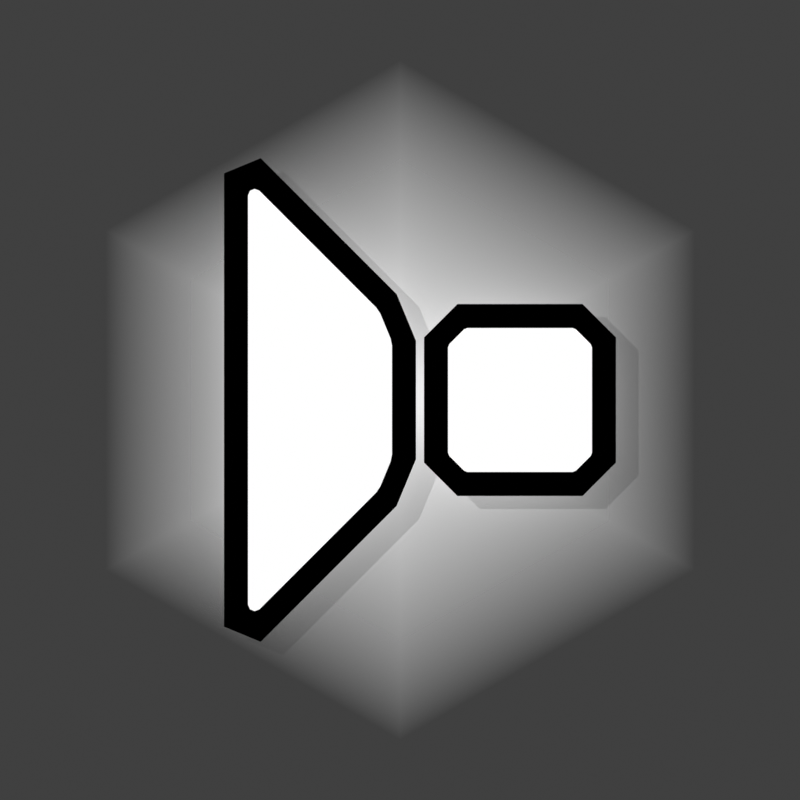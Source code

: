 # Source: soundcheck.blend  (saved by Blender 4.5.91; exported with 4.5.12 LTS)
import bpy
from mathutils import Matrix  # noqa: F401  (used for matrix-valued properties, if any)

bpy.ops.wm.read_factory_settings(use_empty=True)
scene = bpy.context.scene
scene.name = 'Scene'

# ---- collections
col_cam___light = bpy.data.collections.new('Cam & Light'); scene.collection.children.link(col_cam___light)
col_object = bpy.data.collections.new('Object'); scene.collection.children.link(col_object)

# ---- materials (node trees are filled in below, after node groups)
mat_star_bg = bpy.data.materials.new('Star.BG')
mat_star_simple = bpy.data.materials.new('Star.Simple')
mat_star_black = bpy.data.materials.new('Star.Black')

# ---- material node trees
mat_star_bg.use_nodes = True; mat_star_bg.node_tree.nodes.clear()
_N = mat_star_bg.node_tree.nodes; _L = mat_star_bg.node_tree.links
n0 = _N.new('ShaderNodeOutputMaterial'); n0.name = 'Material Output'; n0.location = (200, 100)
n1 = _N.new('ShaderNodeBsdfPrincipled'); n1.name = 'Principled BSDF'; n1.location = (-492, 131)
n1.inputs[28].default_value = 0.5
n2 = _N.new('ShaderNodeMixShader'); n2.name = 'Mix Shader'; n2.location = (-59, 105)
n3 = _N.new('ShaderNodeBsdfTransparent'); n3.name = 'Transparent BSDF'; n3.location = (-398, 233)
n4 = _N.new('ShaderNodeVertexColor'); n4.name = 'Color Attribute'; n4.location = (-402, 355)
n4.layer_name = 'Alpha'
_L.new(n2.outputs[0], n0.inputs[0])
_L.new(n4.outputs[0], n2.inputs[0])
_L.new(n3.outputs[0], n2.inputs[1])
_L.new(n1.outputs[0], n2.inputs[2])
n0.is_active_output = True
mat_star_simple.use_nodes = True; mat_star_simple.node_tree.nodes.clear()
_N = mat_star_simple.node_tree.nodes; _L = mat_star_simple.node_tree.links
n0 = _N.new('ShaderNodeOutputMaterial'); n0.name = 'Material Output'; n0.location = (200, 100)
n1 = _N.new('ShaderNodeEmission'); n1.name = 'Emission'; n1.location = (-67, -54)
_L.new(n1.outputs[0], n0.inputs[0])
n0.is_active_output = True
mat_star_black.use_nodes = True; mat_star_black.node_tree.nodes.clear()
_N = mat_star_black.node_tree.nodes; _L = mat_star_black.node_tree.links
n0 = _N.new('ShaderNodeOutputMaterial'); n0.name = 'Material Output'; n0.location = (200, 100)
n1 = _N.new('ShaderNodeEmission'); n1.name = 'Emission'; n1.location = (-67, -54)
n1.inputs[0].default_value = (0.0, 0.0, 0.0, 1.0)
_L.new(n1.outputs[0], n0.inputs[0])
n0.is_active_output = True

# ---- world
world_world = bpy.data.worlds.new('World'); scene.world = world_world
world_world.use_nodes = True; world_world.node_tree.nodes.clear()
_N = world_world.node_tree.nodes; _L = world_world.node_tree.links
n0 = _N.new('ShaderNodeOutputWorld'); n0.name = 'World Output'; n0.location = (200, 100)
n1 = _N.new('ShaderNodeBackground'); n1.name = 'Background'; n1.location = (-200, 100)
n1.inputs[0].default_value = (0.05088, 0.05088, 0.05088, 1.0)
_L.new(n1.outputs[0], n0.inputs[0])
n0.is_active_output = True
world_world.color = (0.05088, 0.05088, 0.05088)
world_world.sun_shadow_jitter_overblur = 0.0

# ---- cameras
cam_camera = bpy.data.cameras.new('Camera')
cam_camera.type = 'ORTHO'
cam_camera.clip_end = 100.0
cam_camera.ortho_scale = 1.0

# ---- lights
light_sun = bpy.data.lights.new('Sun', 'SUN')
light_sun.energy = 1.0

# ---- meshes
me_circle_001 = bpy.data.meshes.new('Circle.001')
me_circle_001.from_pydata([(0.0, 0.425, 0.0), (-0.3681, 0.2125, 0.0), (-0.3681, -0.2125, 0.0), (0.0, -0.425, 0.0), (0.3681, -0.2125, 0.0), (0.3681, 0.2125, 0.0), (4.967e-09, -7.451e-09, 0.0)], [], [(4, 3, 6), (2, 1, 6), (5, 4, 6), (3, 2, 6), (1, 0, 6), (0, 5, 6)])
me_circle_001.polygons.foreach_set('use_smooth', [True] * 6)
_uv = me_circle_001.uv_layers.new(name='UVMap')
_uv.uv.foreach_set('vector', [0.0, 0.0, 0.0, 0.0, 0.0, 0.0, 0.0, 0.0, 0.0, 0.0, 0.0, 0.0, 0.0, 0.0, 0.0, 0.0, 0.0, 0.0, 0.0, 0.0, 0.0, 0.0, 0.0, 0.0, 0.0, 0.0, 0.0, 0.0, 0.0, 0.0, 0.0, 0.0, 0.0, 0.0, 0.0, 0.0])
_ca = me_circle_001.color_attributes.new('Alpha', 'FLOAT_COLOR', 'POINT')
_ca.data.foreach_set('color', [0.0, 0.0, 0.0, 1.0, 0.0, 0.0, 0.0, 1.0, 0.0, 0.0, 0.0, 1.0, 0.0, 0.0, 0.0, 1.0, 0.0, 0.0, 0.0, 1.0, 0.0, 0.0, 0.0, 1.0, 1.0, 1.0, 1.0, 1.0])
me_circle_001.materials.append(mat_star_bg)
me_circle_001.use_paint_bone_selection = False
me_circle_001.use_paint_mask_vertex = True
me_circle_001.update()
me_cube = bpy.data.meshes.new('Cube')
me_cube.from_pydata([(-7.451e-09, -0.1, -7.451e-09), (-7.451e-09, -0.1, 0.1), (-7.451e-09, 0.1, -7.451e-09), (-7.451e-09, 0.1, 0.1), (-0.2, 0.3, -7.451e-09), (-0.2, -0.3, -7.451e-09), (-0.2, -0.3, 0.1), (-0.2, 0.3, 0.1), (0.05, -0.1, -7.451e-09), (0.05, -0.1, 0.1), (0.05, 0.1, -7.451e-09), (0.05, 0.1, 0.1), (0.25, -0.1, -7.451e-09), (0.25, -0.1, 0.1), (0.25, 0.1, -7.451e-09), (0.25, 0.1, 0.1)], [], [(2, 0, 5, 4), (2, 3, 1, 0), (10, 8, 9, 11), (5, 6, 7, 4), (3, 2, 4, 7), (0, 1, 6, 5), (1, 3, 7, 6), (10, 11, 15, 14), (14, 15, 13, 12), (12, 13, 9, 8), (10, 14, 12, 8), (15, 11, 9, 13)])
_uv = me_cube.uv_layers.new(name='UVMap')
_uv.uv.foreach_set('vector', [0.125, 0.5, 0.125, 0.75, 0.125, 0.75, 0.125, 0.5, 0.375, 0.25, 0.625, 0.25, 0.875, 0.75, 0.375, 1.0, 0.375, 0.25, 0.375, 1.0, 0.875, 0.75, 0.625, 0.25, 0.375, 0.0, 0.625, 0.0, 0.625, 0.25, 0.375, 0.25, 0.625, 0.25, 0.375, 0.25, 0.375, 0.25, 0.625, 0.25, 0.375, 1.0, 0.625, 1.0, 0.625, 1.0, 0.375, 1.0, 0.875, 0.75, 0.875, 0.5, 0.875, 0.5, 0.875, 0.75, 0.375, 0.25, 0.625, 0.25, 0.625, 0.5, 0.375, 0.5, 0.375, 0.5, 0.625, 0.5, 0.625, 0.75, 0.375, 0.75, 0.375, 0.75, 0.625, 0.75, 0.625, 1.0, 0.375, 1.0, 0.125, 0.5, 0.375, 0.5, 0.375, 0.75, 0.125, 0.75, 0.625, 0.5, 0.875, 0.5, 0.875, 0.75, 0.625, 0.75])
me_cube.materials.append(mat_star_simple)
me_cube.update()
me_cube_002 = bpy.data.meshes.new('Cube.002')
me_cube_002.from_pydata([(-0.02121, -0.1212, 0.07), (-7.451e-09, -0.07, 0.07), (-7.451e-09, 0.07, 0.07), (-0.02121, 0.1212, 0.07), (-0.1788, -0.2788, 0.07), (-0.2, -0.27, 0.07), (-0.1788, 0.2788, 0.07), (-0.2, 0.27, 0.07), (0.08, -0.1, 0.07), (0.05, -0.07, 0.07), (0.08, 0.1, 0.07), (0.05, 0.07, 0.07), (0.22, -0.1, 0.07), (0.25, -0.07, 0.07), (0.25, 0.07, 0.07), (0.22, 0.1, 0.07)], [], [(12, 13, 14, 15, 10, 11, 9, 8), (2, 3, 6, 7, 5, 4, 0, 1)])
_uv = me_cube_002.uv_layers.new(name='UVMap')
_uv.uv.foreach_set('vector', [0.55, 0.7875, 0.55, 0.7146, 0.55, 0.5354, 0.55, 0.4625, 0.55, 0.2854, 0.5741, 0.3384, 0.7009, 0.7366, 0.55, 0.9625, 0.875, 0.5375, 0.875, 0.5, 0.875, 0.5, 0.875, 0.5125, 0.875, 0.7375, 0.875, 0.75, 0.875, 0.75, 0.8017, 0.7227])
me_cube_002.materials.append(mat_star_black)
me_cube_002.update()

# ---- objects
ob_camera = bpy.data.objects.new('Camera', cam_camera)
ob_sun = bpy.data.objects.new('Sun', light_sun)
ob_circle_001 = bpy.data.objects.new('Circle.001', me_circle_001)
ob_cube = bpy.data.objects.new('Cube', me_cube)
ob_cube_001 = bpy.data.objects.new('Cube.001', me_cube_002)

# ---- transforms, parenting, visibility, modifiers, constraints
ob_camera.location = (0.0, 0.0, 1.0)
ob_camera.lock_rotations_4d = False
ob_camera.empty_display_type = 'ARROWS'
ob_camera.color = (0.0, 0.0, 0.0, 0.0)
ob_camera.display_type = 'WIRE'
ob_camera.lineart.crease_threshold = 0.0
ob_sun.location = (2.0, 0.0, 3.0)
ob_sun.rotation_euler = (0.0, -0.4363, -0.5236)
ob_circle_001.location = (0.0, 0.0, 0.0)
ob_cube.location = (0.0, 0.0, 0.0)
_m = ob_cube.modifiers.new('Bevel', 'BEVEL')
_m.width = 0.03
_m.width_pct = 0.03
ob_cube_001.location = (0.0, 0.0, 0.0)
_m = ob_cube_001.modifiers.new('Wireframe', 'WIREFRAME')
_m.thickness = 0.04
_m.use_boundary = True

# ---- collection membership
col_cam___light.objects.link(ob_camera)
col_cam___light.objects.link(ob_sun)
col_object.objects.link(ob_circle_001)
col_object.objects.link(ob_cube)
col_object.objects.link(ob_cube_001)

# ---- scene / render settings (as saved in the file)
scene.camera = ob_camera
scene.frame_start = 1; scene.frame_end = 250; scene.frame_set(1)
scene.render.engine = 'CYCLES'
scene.render.image_settings.compression = 100
scene.render.resolution_x = 64
scene.render.resolution_y = 64
scene.render.film_transparent = True
scene.render.line_thickness = 0.5
scene.eevee.use_raytracing = True
scene.view_settings.view_transform = 'Standard'
bpy.context.view_layer.update()
